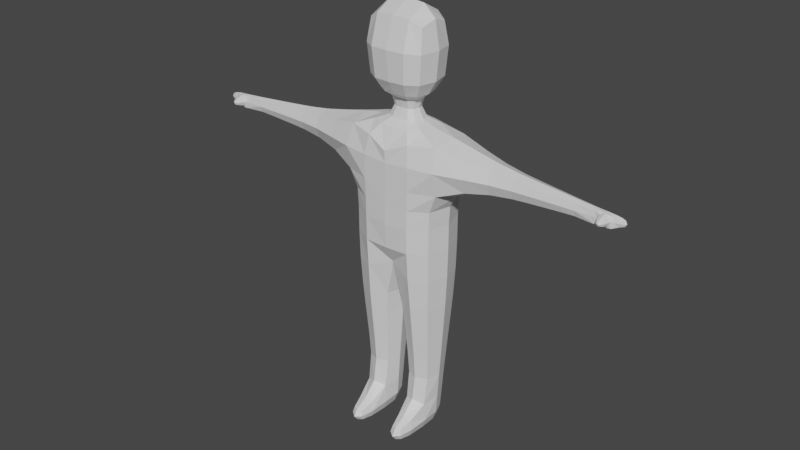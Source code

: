 # Source: normal.blend  (saved by Blender 3.6.13; exported with 4.5.12 LTS)
import bpy
from mathutils import Matrix  # noqa: F401  (used for matrix-valued properties, if any)

bpy.ops.wm.read_factory_settings(use_empty=True)
scene = bpy.context.scene
scene.name = 'Scene'

# ---- collections
col_collection = bpy.data.collections.new('Collection'); scene.collection.children.link(col_collection)

# ---- materials (node trees are filled in below, after node groups)
mat_material = bpy.data.materials.new('Material')
mat_material.alpha_threshold = 0.0
mat_material.use_transparent_shadow = False
mat_material.roughness = 0.5
mat_material.line_color = (0.0, 0.0, 0.0, 1.0)

# ---- material node trees
mat_material.use_nodes = True; mat_material.node_tree.nodes.clear()
_N = mat_material.node_tree.nodes; _L = mat_material.node_tree.links
n0 = _N.new('ShaderNodeOutputMaterial'); n0.name = 'Material Output'; n0.location = (300, 300)
n1 = _N.new('ShaderNodeBsdfPrincipled'); n1.name = 'Principled BSDF'; n1.location = (10, 300)
n1.distribution = 'GGX'
n1.subsurface_method = 'RANDOM_WALK_SKIN'
n1.inputs[3].default_value = 1.45
n1.inputs[27].default_value = (0.0, 0.0, 0.0, 1.0)
n1.inputs[28].default_value = 1.0
_L.new(n1.outputs[0], n0.inputs[0])
n0.is_active_output = True

# ---- world
world_world = bpy.data.worlds.new('World'); scene.world = world_world
world_world.use_nodes = True; world_world.node_tree.nodes.clear()
_N = world_world.node_tree.nodes; _L = world_world.node_tree.links
n0 = _N.new('ShaderNodeOutputWorld'); n0.name = 'World Output'; n0.location = (300, 300)
n1 = _N.new('ShaderNodeBackground'); n1.name = 'Background'; n1.location = (10, 300)
n1.inputs[0].default_value = (0.05088, 0.05088, 0.05088, 1.0)
_L.new(n1.outputs[0], n0.inputs[0])
n0.is_active_output = True
world_world.color = (0.05088, 0.05088, 0.05088)
world_world.use_sun_shadow = False
world_world.sun_shadow_jitter_overblur = 0.0

# ---- meshes
me_cube = bpy.data.meshes.new('Cube')
me_cube.from_pydata([(1.3, 0.9, 1.0), (1.3, 0.9, -2.0), (1.3, -1.195, 1.0), (1.3, -1.195, -2.0), (0.4, 0.135, -2.0), (0.4, -0.345, -2.0), (0.4, 0.2, -3.0), (0.4, -0.4, -3.0), (1.736, 1.04, -3.0), (1.736, -1.24, -3.0), (1.736, 1.04, -7.975), (1.736, -1.24, -7.975), (1.733, -1.234, -5.864), (-0.007111, 1.034, -6.136), (0.0, 0.9, -2.0), (0.0, -1.195, 1.0), (0.0, -1.195, -2.0), (0.0, 0.9, 1.0), (0.0, 0.135, -2.0), (0.0, -0.345, -2.0), (0.0, 0.2, -3.0), (0.0, -0.4, -3.0), (0.0, 1.04, -3.0), (0.0, -1.24, -3.0), (-0.009908, 1.04, -7.975), (-0.0231, -1.24, -7.975), (1.736, 1.04, -5.0), (0.0003478, -1.245, -6.164), (1.713, 1.045, -5.836), (1.736, -1.24, -5.0), (-0.0231, -1.24, -5.0), (-0.009908, 1.04, -5.0), (3.493, -0.62, -3.5), (3.493, 0.42, -3.5), (3.493, -0.62, -4.5), (3.493, 0.42, -4.5), (7.008, -0.4289, -3.791), (7.008, -0.07339, -3.791), (7.008, -0.4289, -4.239), (7.008, -0.07339, -4.239), (7.882, -0.3439, -3.884), (7.882, -0.1584, -3.884), (7.882, -0.3439, -4.147), (7.882, -0.1584, -4.147), (7.445, -0.09605, -4.221), (7.445, -0.4063, -4.221), (7.445, -0.4063, -3.81), (7.445, -0.09605, -3.81), (7.008, -0.4289, -4.239), (7.445, -0.4063, -4.221), (7.008, -0.4289, -4.239), (7.008, -0.4289, -3.791), (7.445, -0.4063, -4.221), (7.445, -0.4063, -3.81), (7.117, -0.8143, -4.109), (7.117, -0.8143, -3.922), (7.337, -0.8048, -4.101), (7.337, -0.8048, -3.929), (5.509, -0.5104, -3.667), (4.993, -0.5385, -3.624), (5.251, -0.5245, -3.646), (4.993, 0.2095, -3.624), (5.509, 0.1371, -3.667), (5.251, 0.1733, -3.646), (5.509, 0.1371, -4.351), (4.993, 0.2095, -4.389), (5.251, 0.1733, -4.37), (4.993, -0.5385, -4.389), (5.509, -0.5104, -4.351), (5.251, -0.5245, -4.37), (1.35, -0.6504, -12.97), (1.35, 0.4504, -12.97), (0.3654, -0.6504, -12.97), (0.3727, 0.4504, -12.97), (1.35, -0.6504, -14.0), (1.35, 0.4504, -14.0), (0.3654, -0.6504, -14.0), (0.3727, 0.4504, -14.0), (0.5624, -2.05, -13.37), (1.153, -2.05, -13.37), (0.5624, -2.05, -14.0), (1.153, -2.05, -14.0), (1.52, -0.91, -10.77), (1.566, -0.9804, -10.18), (1.543, -0.9452, -10.47), (1.566, 0.7804, -10.18), (1.52, 0.71, -10.77), (1.543, 0.7452, -10.47), (0.1586, 0.7804, -10.18), (0.2043, 0.71, -10.77), (0.1814, 0.7452, -10.47), (0.1479, -0.9804, -10.18), (0.1943, -0.91, -10.77), (0.1711, -0.9452, -10.47)], [], [(1, 0, 2, 3), (14, 17, 0, 1), (14, 1, 4, 18), (1, 3, 5, 4), (6, 7, 9, 8), (4, 5, 7, 6), (18, 4, 6, 20), (13, 28, 10, 24), (20, 6, 8, 22), (28, 12, 11, 10), (26, 29, 12, 28), (31, 26, 28, 13), (29, 30, 27, 12), (12, 27, 25, 11), (7, 21, 23, 9), (3, 16, 19, 5), (5, 19, 21, 7), (3, 2, 15, 16), (0, 17, 15, 2), (9, 23, 30, 29), (29, 26, 35, 34), (22, 8, 26, 31), (32, 34, 67, 59), (9, 29, 34, 32), (8, 9, 32, 33), (26, 8, 33, 35), (45, 44, 43, 42), (34, 35, 65, 67), (33, 32, 59, 61), (68, 64, 39, 38), (41, 40, 42, 43), (46, 45, 42, 40), (44, 47, 41, 43), (47, 46, 40, 41), (37, 36, 46, 47), (39, 37, 47, 44), (38, 45, 52, 50), (38, 39, 44, 45), (38, 45, 49, 48), (53, 51, 55, 57), (45, 46, 53, 52), (46, 36, 51, 53), (36, 38, 50, 51), (55, 54, 56, 57), (51, 50, 54, 55), (52, 53, 57, 56), (50, 52, 56, 54), (64, 62, 37, 39), (35, 33, 61, 65), (62, 58, 36, 37), (62, 64, 66, 63), (63, 66, 65, 61), (68, 58, 60, 69), (69, 60, 59, 67), (64, 68, 69, 66), (66, 69, 67, 65), (58, 62, 63, 60), (60, 63, 61, 59), (58, 68, 38, 36), (11, 25, 91, 83), (73, 71, 75, 77), (25, 24, 88, 91), (10, 11, 83, 85), (75, 74, 76, 77), (71, 70, 74, 75), (72, 73, 77, 76), (76, 74, 81, 80), (79, 78, 80, 81), (74, 70, 79, 81), (70, 72, 78, 79), (72, 76, 80, 78), (24, 10, 85, 88), (92, 89, 73, 72), (89, 86, 71, 73), (86, 82, 70, 71), (92, 82, 84, 93), (93, 84, 83, 91), (89, 92, 93, 90), (90, 93, 91, 88), (86, 89, 90, 87), (87, 90, 88, 85), (82, 86, 87, 84), (84, 87, 85, 83), (82, 92, 72, 70)])
_uv = me_cube.uv_layers.new(name='UVMap')
_uv.uv.foreach_set('vector', [0.375, 0.5, 0.625, 0.5, 0.625, 0.75, 0.375, 0.75, 0.375, 0.375, 0.625, 0.375, 0.625, 0.5, 0.375, 0.5, 0.25, 0.5, 0.375, 0.5, 0.3, 0.575, 0.25, 0.575, 0.375, 0.5, 0.375, 0.75, 0.3, 0.675, 0.3, 0.575, 0.3, 0.575, 0.3, 0.675, 0.3, 0.675, 0.3, 0.575, 0.3, 0.575, 0.3, 0.675, 0.3, 0.675, 0.3, 0.575, 0.25, 0.575, 0.3, 0.575, 0.3, 0.575, 0.25, 0.575, 0.25, 0.575, 0.3, 0.575, 0.3, 0.575, 0.25, 0.575, 0.25, 0.575, 0.3, 0.575, 0.3, 0.575, 0.25, 0.575, 0.3, 0.575, 0.3, 0.675, 0.3, 0.675, 0.3, 0.575, 0.3, 0.575, 0.3, 0.675, 0.3, 0.675, 0.3, 0.575, 0.25, 0.575, 0.3, 0.575, 0.3, 0.575, 0.25, 0.575, 0.3, 0.675, 0.25, 0.675, 0.25, 0.675, 0.3, 0.675, 0.3, 0.675, 0.25, 0.675, 0.25, 0.675, 0.3, 0.675, 0.3, 0.675, 0.25, 0.675, 0.25, 0.675, 0.3, 0.675, 0.375, 0.75, 0.25, 0.75, 0.25, 0.675, 0.3, 0.675, 0.3, 0.675, 0.25, 0.675, 0.25, 0.675, 0.3, 0.675, 0.375, 0.75, 0.625, 0.75, 0.625, 0.875, 0.375, 0.875, 0.625, 0.5, 0.75, 0.5, 0.75, 0.75, 0.625, 0.75, 0.3, 0.675, 0.25, 0.675, 0.25, 0.675, 0.3, 0.675, 0.3, 0.675, 0.3, 0.575, 0.3, 0.575, 0.3, 0.675, 0.25, 0.575, 0.3, 0.575, 0.3, 0.575, 0.25, 0.575, 0.3, 0.675, 0.3, 0.675, 0.3, 0.675, 0.3, 0.675, 0.3, 0.675, 0.3, 0.675, 0.3, 0.675, 0.3, 0.675, 0.3, 0.575, 0.3, 0.675, 0.3, 0.675, 0.3, 0.575, 0.3, 0.575, 0.3, 0.575, 0.3, 0.575, 0.3, 0.575, 0.3, 0.675, 0.3, 0.575, 0.3, 0.575, 0.3, 0.675, 0.3, 0.675, 0.3, 0.575, 0.3, 0.575, 0.3, 0.675, 0.3, 0.575, 0.3, 0.675, 0.3, 0.675, 0.3, 0.575, 0.3, 0.675, 0.3, 0.575, 0.3, 0.575, 0.3, 0.675, 0.3, 0.575, 0.3, 0.675, 0.3, 0.675, 0.3, 0.575, 0.3, 0.675, 0.3, 0.675, 0.3, 0.675, 0.3, 0.675, 0.3, 0.575, 0.3, 0.575, 0.3, 0.575, 0.3, 0.575, 0.3, 0.575, 0.3, 0.675, 0.3, 0.675, 0.3, 0.575, 0.3, 0.575, 0.3, 0.675, 0.3, 0.675, 0.3, 0.575, 0.3, 0.575, 0.3, 0.575, 0.3, 0.575, 0.3, 0.575, 0.3, 0.675, 0.3, 0.675, 0.3, 0.675, 0.3, 0.675, 0.3, 0.675, 0.3, 0.575, 0.3, 0.575, 0.3, 0.675, 0.3, 0.675, 0.3, 0.675, 0.3, 0.675, 0.3, 0.675, 0.3, 0.675, 0.3, 0.675, 0.3, 0.675, 0.3, 0.675, 0.3, 0.675, 0.3, 0.675, 0.3, 0.675, 0.3, 0.675, 0.3, 0.675, 0.3, 0.675, 0.3, 0.675, 0.3, 0.675, 0.3, 0.675, 0.3, 0.675, 0.3, 0.675, 0.3, 0.675, 0.3, 0.675, 0.3, 0.675, 0.3, 0.675, 0.3, 0.675, 0.3, 0.675, 0.3, 0.675, 0.3, 0.675, 0.3, 0.675, 0.3, 0.675, 0.3, 0.675, 0.3, 0.675, 0.3, 0.675, 0.3, 0.675, 0.3, 0.675, 0.3, 0.675, 0.3, 0.675, 0.3, 0.575, 0.3, 0.575, 0.3, 0.575, 0.3, 0.575, 0.3, 0.575, 0.3, 0.575, 0.3, 0.575, 0.3, 0.575, 0.3, 0.575, 0.3, 0.675, 0.3, 0.675, 0.3, 0.575, 0.3, 0.575, 0.3, 0.575, 0.3, 0.575, 0.3, 0.575, 0.3, 0.575, 0.3, 0.575, 0.3, 0.575, 0.3, 0.575, 0.3, 0.675, 0.3, 0.675, 0.3, 0.675, 0.3, 0.675, 0.3, 0.675, 0.3, 0.675, 0.3, 0.675, 0.3, 0.675, 0.3, 0.575, 0.3, 0.675, 0.3, 0.675, 0.3, 0.575, 0.3, 0.575, 0.3, 0.675, 0.3, 0.675, 0.3, 0.575, 0.3, 0.675, 0.3, 0.575, 0.3, 0.575, 0.3, 0.675, 0.3, 0.675, 0.3, 0.575, 0.3, 0.575, 0.3, 0.675, 0.3, 0.675, 0.3, 0.675, 0.3, 0.675, 0.3, 0.675, 0.3, 0.675, 0.25, 0.675, 0.25, 0.675, 0.3, 0.675, 0.25, 0.575, 0.3, 0.575, 0.3, 0.575, 0.25, 0.575, 0.0, 0.0, 0.0, 0.0, 0.0, 0.0, 0.0, 0.0, 0.3, 0.575, 0.3, 0.675, 0.3, 0.675, 0.3, 0.575, 0.3, 0.575, 0.3, 0.675, 0.25, 0.675, 0.25, 0.575, 0.3, 0.575, 0.3, 0.675, 0.3, 0.675, 0.3, 0.575, 0.0, 0.0, 0.0, 0.0, 0.0, 0.0, 0.0, 0.0, 0.25, 0.675, 0.3, 0.675, 0.3, 0.675, 0.25, 0.675, 0.3, 0.675, 0.25, 0.675, 0.25, 0.675, 0.3, 0.675, 0.3, 0.675, 0.3, 0.675, 0.3, 0.675, 0.3, 0.675, 0.3, 0.675, 0.25, 0.675, 0.25, 0.675, 0.3, 0.675, 0.0, 0.0, 0.0, 0.0, 0.0, 0.0, 0.0, 0.0, 0.25, 0.575, 0.3, 0.575, 0.3, 0.575, 0.25, 0.575, 0.0, 0.0, 0.0, 0.0, 0.0, 0.0, 0.0, 0.0, 0.25, 0.575, 0.3, 0.575, 0.3, 0.575, 0.25, 0.575, 0.3, 0.575, 0.3, 0.675, 0.3, 0.675, 0.3, 0.575, 0.25, 0.675, 0.3, 0.675, 0.3, 0.675, 0.25, 0.675, 0.25, 0.675, 0.3, 0.675, 0.3, 0.675, 0.25, 0.675, 0.0, 0.0, 0.0, 0.0, 0.0, 0.0, 0.0, 0.0, 0.0, 0.0, 0.0, 0.0, 0.0, 0.0, 0.0, 0.0, 0.3, 0.575, 0.25, 0.575, 0.25, 0.575, 0.3, 0.575, 0.3, 0.575, 0.25, 0.575, 0.25, 0.575, 0.3, 0.575, 0.3, 0.675, 0.3, 0.575, 0.3, 0.575, 0.3, 0.675, 0.3, 0.675, 0.3, 0.575, 0.3, 0.575, 0.3, 0.675, 0.3, 0.675, 0.25, 0.675, 0.25, 0.675, 0.3, 0.675])
me_cube.materials.append(mat_material)
me_cube.use_mirror_vertex_groups = False
me_cube.update()

# ---- objects
ob_cube = bpy.data.objects.new('Cube', me_cube)

# ---- transforms, parenting, visibility, modifiers, constraints
ob_cube.location = (0.0, 0.0, 14.0)
ob_cube.lock_rotations_4d = False
ob_cube.empty_display_type = 'ARROWS'
ob_cube.lineart.crease_threshold = 0.0
_m = ob_cube.modifiers.new('Mirror', 'MIRROR')
_m = ob_cube.modifiers.new('Subdivision', 'SUBSURF')
_m.render_levels = 1

# ---- collection membership
col_collection.objects.link(ob_cube)

# ---- scene / render settings (as saved in the file)
scene.frame_start = 1; scene.frame_end = 250; scene.frame_set(1)
scene.render.engine = 'BLENDER_EEVEE_NEXT'
scene.cycles.sampling_pattern = 'TABULATED_SOBOL'
scene.view_settings.view_transform = 'Filmic'
bpy.context.view_layer.update()

# ---- added for rendering (the .blend has no active camera and no usable light): camera, sun
cam_auto = bpy.data.cameras.new('AutoCamera')
cam_auto.lens = 50.0
cam_auto.sensor_width = 36.0
cam_auto.clip_end = 1000.0
ob_auto_camera = bpy.data.objects.new('AutoCamera', cam_auto)
scene.collection.objects.link(ob_auto_camera)
ob_auto_camera.location = (20.3357, -24.9054, 23.7686)
ob_auto_camera.rotation_euler = (1.09748, -7.21219e-08, 0.694738)
scene.camera = ob_auto_camera
light_auto_sun = bpy.data.lights.new('AutoSun', 'SUN')
light_auto_sun.energy = 3.0
light_auto_sun.angle = 0.0523599
ob_auto_sun = bpy.data.objects.new('AutoSun', light_auto_sun)
scene.collection.objects.link(ob_auto_sun)
ob_auto_sun.rotation_euler = (0.872665, 0.174533, 0.523599)
bpy.context.view_layer.update()
